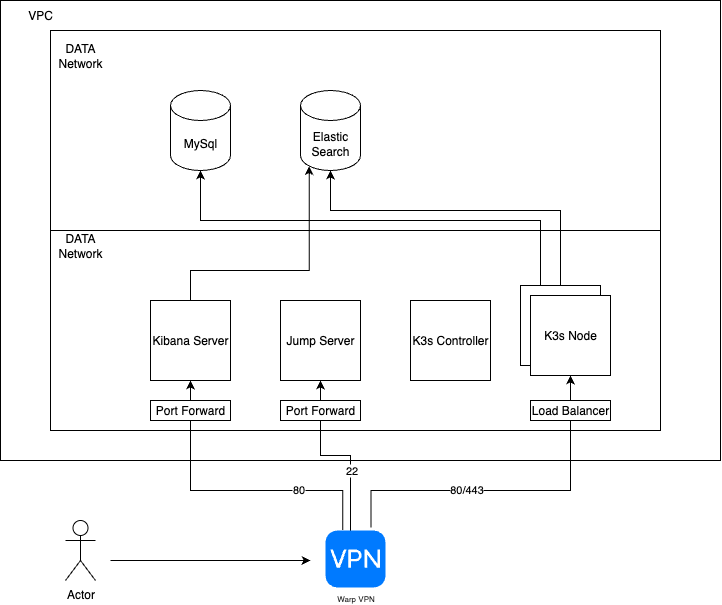

The diagram above was exported from draw.io. Its source (the exported page's mxGraphModel, read from the mxfile embedded in the PNG):
<mxGraphModel dx="868" dy="483" grid="1" gridSize="10" guides="1" tooltips="1" connect="1" arrows="1" fold="1" page="1" pageScale="1" pageWidth="850" pageHeight="1100" math="0" shadow="0">
  <root>
    <mxCell id="0" />
    <mxCell id="1" parent="0" />
    <mxCell id="OwX2DndMS0NEuazSlQ4R-11" value="" style="rounded=0;whiteSpace=wrap;html=1;" vertex="1" parent="1">
      <mxGeometry x="40" y="290" width="720" height="460" as="geometry" />
    </mxCell>
    <mxCell id="OwX2DndMS0NEuazSlQ4R-2" value="" style="rounded=0;whiteSpace=wrap;html=1;align=left;" vertex="1" parent="1">
      <mxGeometry x="90" y="320" width="610" height="200" as="geometry" />
    </mxCell>
    <mxCell id="OwX2DndMS0NEuazSlQ4R-3" value="" style="rounded=0;whiteSpace=wrap;html=1;" vertex="1" parent="1">
      <mxGeometry x="90" y="520" width="610" height="200" as="geometry" />
    </mxCell>
    <mxCell id="OwX2DndMS0NEuazSlQ4R-9" value="MySql" style="shape=cylinder3;whiteSpace=wrap;html=1;boundedLbl=1;backgroundOutline=1;size=15;" vertex="1" parent="1">
      <mxGeometry x="210" y="380" width="60" height="80" as="geometry" />
    </mxCell>
    <mxCell id="OwX2DndMS0NEuazSlQ4R-10" value="Elastic Search" style="shape=cylinder3;whiteSpace=wrap;html=1;boundedLbl=1;backgroundOutline=1;size=15;" vertex="1" parent="1">
      <mxGeometry x="340" y="380" width="60" height="80" as="geometry" />
    </mxCell>
    <mxCell id="OwX2DndMS0NEuazSlQ4R-12" value="DATA Network" style="text;strokeColor=none;align=center;fillColor=none;html=1;verticalAlign=middle;whiteSpace=wrap;rounded=0;" vertex="1" parent="1">
      <mxGeometry x="90" y="330" width="60" height="30" as="geometry" />
    </mxCell>
    <mxCell id="OwX2DndMS0NEuazSlQ4R-13" value="DATA Network" style="text;strokeColor=none;align=center;fillColor=none;html=1;verticalAlign=middle;whiteSpace=wrap;rounded=0;" vertex="1" parent="1">
      <mxGeometry x="90" y="520" width="60" height="30" as="geometry" />
    </mxCell>
    <mxCell id="OwX2DndMS0NEuazSlQ4R-14" value="VPC" style="text;strokeColor=none;align=center;fillColor=none;html=1;verticalAlign=middle;whiteSpace=wrap;rounded=0;" vertex="1" parent="1">
      <mxGeometry x="50" y="290" width="60" height="30" as="geometry" />
    </mxCell>
    <mxCell id="OwX2DndMS0NEuazSlQ4R-36" style="edgeStyle=orthogonalEdgeStyle;rounded=0;orthogonalLoop=1;jettySize=auto;html=1;exitX=0.5;exitY=0;exitDx=0;exitDy=0;entryX=0.145;entryY=1;entryDx=0;entryDy=-4.35;entryPerimeter=0;" edge="1" parent="1" source="OwX2DndMS0NEuazSlQ4R-16" target="OwX2DndMS0NEuazSlQ4R-10">
      <mxGeometry relative="1" as="geometry">
        <Array as="points">
          <mxPoint x="230" y="560" />
          <mxPoint x="349" y="560" />
        </Array>
      </mxGeometry>
    </mxCell>
    <mxCell id="OwX2DndMS0NEuazSlQ4R-16" value="Kibana Server" style="whiteSpace=wrap;html=1;aspect=fixed;" vertex="1" parent="1">
      <mxGeometry x="190" y="590" width="80" height="80" as="geometry" />
    </mxCell>
    <mxCell id="OwX2DndMS0NEuazSlQ4R-17" value="Jump Server" style="whiteSpace=wrap;html=1;aspect=fixed;" vertex="1" parent="1">
      <mxGeometry x="320" y="590" width="80" height="80" as="geometry" />
    </mxCell>
    <mxCell id="OwX2DndMS0NEuazSlQ4R-18" value="K3s Controller" style="whiteSpace=wrap;html=1;aspect=fixed;" vertex="1" parent="1">
      <mxGeometry x="450" y="590" width="80" height="80" as="geometry" />
    </mxCell>
    <mxCell id="OwX2DndMS0NEuazSlQ4R-19" value="K3s Node" style="whiteSpace=wrap;html=1;aspect=fixed;" vertex="1" parent="1">
      <mxGeometry x="560" y="575" width="80" height="80" as="geometry" />
    </mxCell>
    <mxCell id="OwX2DndMS0NEuazSlQ4R-20" value="K3s Node" style="whiteSpace=wrap;html=1;aspect=fixed;" vertex="1" parent="1">
      <mxGeometry x="570" y="585" width="80" height="80" as="geometry" />
    </mxCell>
    <mxCell id="OwX2DndMS0NEuazSlQ4R-22" value="Actor" style="shape=umlActor;verticalLabelPosition=bottom;verticalAlign=top;html=1;outlineConnect=0;" vertex="1" parent="1">
      <mxGeometry x="105" y="810" width="30" height="60" as="geometry" />
    </mxCell>
    <mxCell id="OwX2DndMS0NEuazSlQ4R-23" value="Warp VPN" style="html=1;strokeWidth=1;shadow=0;dashed=0;shape=mxgraph.ios7.misc.vpn;fillColor=#007AFF;strokeColor=none;buttonText=;strokeColor2=#222222;fontColor=#222222;fontSize=8;verticalLabelPosition=bottom;verticalAlign=top;align=center;sketch=0;" vertex="1" parent="1">
      <mxGeometry x="365" y="820" width="60" height="57" as="geometry" />
    </mxCell>
    <mxCell id="OwX2DndMS0NEuazSlQ4R-24" style="edgeStyle=orthogonalEdgeStyle;rounded=0;orthogonalLoop=1;jettySize=auto;html=1;" edge="1" parent="1">
      <mxGeometry relative="1" as="geometry">
        <mxPoint x="150" y="850" as="sourcePoint" />
        <mxPoint x="350" y="850" as="targetPoint" />
      </mxGeometry>
    </mxCell>
    <mxCell id="OwX2DndMS0NEuazSlQ4R-25" style="edgeStyle=orthogonalEdgeStyle;rounded=0;orthogonalLoop=1;jettySize=auto;html=1;entryX=0.5;entryY=1;entryDx=0;entryDy=0;exitX=0.286;exitY=-0.009;exitDx=0;exitDy=0;exitPerimeter=0;" edge="1" parent="1" source="OwX2DndMS0NEuazSlQ4R-23" target="OwX2DndMS0NEuazSlQ4R-16">
      <mxGeometry relative="1" as="geometry">
        <mxPoint x="260" y="840" as="sourcePoint" />
        <mxPoint x="460" y="840" as="targetPoint" />
        <Array as="points">
          <mxPoint x="382" y="780" />
          <mxPoint x="230" y="780" />
        </Array>
      </mxGeometry>
    </mxCell>
    <mxCell id="OwX2DndMS0NEuazSlQ4R-30" value="80" style="edgeLabel;html=1;align=center;verticalAlign=middle;resizable=0;points=[];" vertex="1" connectable="0" parent="OwX2DndMS0NEuazSlQ4R-25">
      <mxGeometry x="-0.4398" y="-1" relative="1" as="geometry">
        <mxPoint as="offset" />
      </mxGeometry>
    </mxCell>
    <mxCell id="OwX2DndMS0NEuazSlQ4R-26" style="edgeStyle=orthogonalEdgeStyle;rounded=0;orthogonalLoop=1;jettySize=auto;html=1;entryX=0.5;entryY=1;entryDx=0;entryDy=0;exitX=0.417;exitY=0;exitDx=0;exitDy=0;exitPerimeter=0;" edge="1" parent="1" source="OwX2DndMS0NEuazSlQ4R-23" target="OwX2DndMS0NEuazSlQ4R-17">
      <mxGeometry relative="1" as="geometry">
        <mxPoint x="532" y="959" as="sourcePoint" />
        <mxPoint x="380" y="810" as="targetPoint" />
      </mxGeometry>
    </mxCell>
    <mxCell id="OwX2DndMS0NEuazSlQ4R-29" value="22" style="edgeLabel;html=1;align=center;verticalAlign=middle;resizable=0;points=[];" vertex="1" connectable="0" parent="OwX2DndMS0NEuazSlQ4R-26">
      <mxGeometry x="-0.3278" y="-1" relative="1" as="geometry">
        <mxPoint as="offset" />
      </mxGeometry>
    </mxCell>
    <mxCell id="OwX2DndMS0NEuazSlQ4R-27" style="edgeStyle=orthogonalEdgeStyle;rounded=0;orthogonalLoop=1;jettySize=auto;html=1;entryX=0.5;entryY=1;entryDx=0;entryDy=0;exitX=0.758;exitY=-0.053;exitDx=0;exitDy=0;exitPerimeter=0;" edge="1" parent="1" source="OwX2DndMS0NEuazSlQ4R-23" target="OwX2DndMS0NEuazSlQ4R-20">
      <mxGeometry relative="1" as="geometry">
        <mxPoint x="420" y="920" as="sourcePoint" />
        <mxPoint x="390" y="770" as="targetPoint" />
        <Array as="points">
          <mxPoint x="411" y="780" />
          <mxPoint x="610" y="780" />
        </Array>
      </mxGeometry>
    </mxCell>
    <mxCell id="OwX2DndMS0NEuazSlQ4R-28" value="80/443" style="edgeLabel;html=1;align=center;verticalAlign=middle;resizable=0;points=[];" vertex="1" connectable="0" parent="OwX2DndMS0NEuazSlQ4R-27">
      <mxGeometry x="-0.2443" y="1" relative="1" as="geometry">
        <mxPoint as="offset" />
      </mxGeometry>
    </mxCell>
    <mxCell id="OwX2DndMS0NEuazSlQ4R-31" value="Port Forward" style="rounded=0;whiteSpace=wrap;html=1;" vertex="1" parent="1">
      <mxGeometry x="190" y="690" width="80" height="20" as="geometry" />
    </mxCell>
    <mxCell id="OwX2DndMS0NEuazSlQ4R-32" value="Port Forward" style="rounded=0;whiteSpace=wrap;html=1;" vertex="1" parent="1">
      <mxGeometry x="320" y="690" width="80" height="20" as="geometry" />
    </mxCell>
    <mxCell id="OwX2DndMS0NEuazSlQ4R-33" value="Load Balancer" style="rounded=0;whiteSpace=wrap;html=1;" vertex="1" parent="1">
      <mxGeometry x="570" y="690" width="80" height="20" as="geometry" />
    </mxCell>
    <mxCell id="OwX2DndMS0NEuazSlQ4R-34" style="edgeStyle=orthogonalEdgeStyle;rounded=0;orthogonalLoop=1;jettySize=auto;html=1;exitX=0.25;exitY=0;exitDx=0;exitDy=0;entryX=0.5;entryY=1;entryDx=0;entryDy=0;entryPerimeter=0;" edge="1" parent="1" source="OwX2DndMS0NEuazSlQ4R-19" target="OwX2DndMS0NEuazSlQ4R-9">
      <mxGeometry relative="1" as="geometry">
        <Array as="points">
          <mxPoint x="580" y="510" />
          <mxPoint x="240" y="510" />
        </Array>
      </mxGeometry>
    </mxCell>
    <mxCell id="OwX2DndMS0NEuazSlQ4R-35" style="edgeStyle=orthogonalEdgeStyle;rounded=0;orthogonalLoop=1;jettySize=auto;html=1;exitX=0.5;exitY=0;exitDx=0;exitDy=0;entryX=0.5;entryY=1;entryDx=0;entryDy=0;entryPerimeter=0;" edge="1" parent="1" source="OwX2DndMS0NEuazSlQ4R-19" target="OwX2DndMS0NEuazSlQ4R-10">
      <mxGeometry relative="1" as="geometry">
        <Array as="points">
          <mxPoint x="600" y="500" />
          <mxPoint x="370" y="500" />
        </Array>
      </mxGeometry>
    </mxCell>
  </root>
</mxGraphModel>